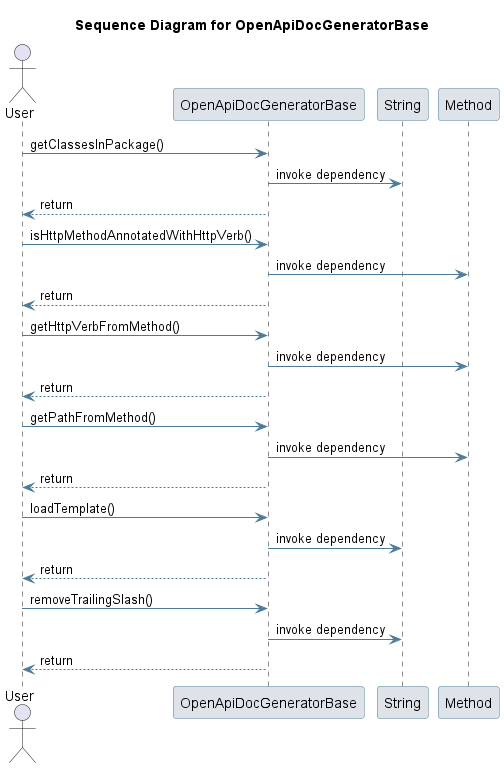

The diagram above was rendered by PlantUML. Its source (embedded in the PNG):
@startuml
skinparam sequence {
 ArrowColor #4D7A97 
 ParticipantBorderColor #4D7A97 
 ParticipantBackgroundColor #DEE3E9 
}
title Sequence Diagram for OpenApiDocGeneratorBase

actor User
User -> OpenApiDocGeneratorBase: getClassesInPackage()
participant String
OpenApiDocGeneratorBase -> String: invoke dependency
OpenApiDocGeneratorBase --> User : return
User -> OpenApiDocGeneratorBase: isHttpMethodAnnotatedWithHttpVerb()
participant Method
OpenApiDocGeneratorBase -> Method: invoke dependency
OpenApiDocGeneratorBase --> User : return
User -> OpenApiDocGeneratorBase: getHttpVerbFromMethod()
OpenApiDocGeneratorBase -> Method: invoke dependency
OpenApiDocGeneratorBase --> User : return
User -> OpenApiDocGeneratorBase: getPathFromMethod()
OpenApiDocGeneratorBase -> Method: invoke dependency
OpenApiDocGeneratorBase --> User : return
User -> OpenApiDocGeneratorBase: loadTemplate()
OpenApiDocGeneratorBase -> String: invoke dependency
OpenApiDocGeneratorBase --> User : return
User -> OpenApiDocGeneratorBase: removeTrailingSlash()
OpenApiDocGeneratorBase -> String: invoke dependency
OpenApiDocGeneratorBase --> User : return
@enduml